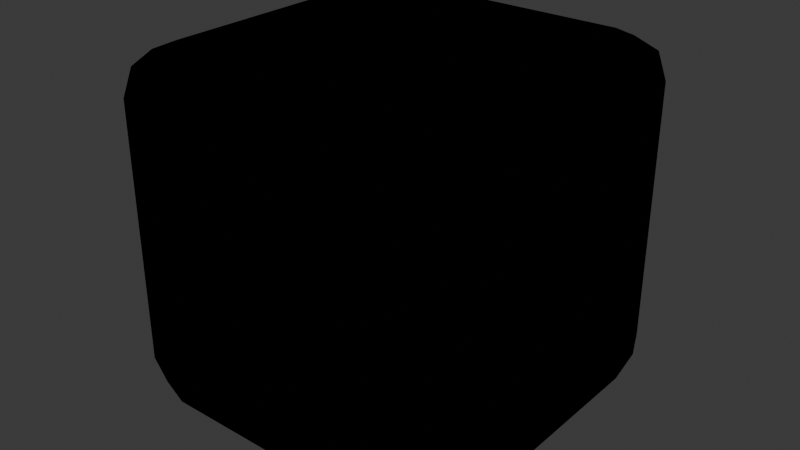 # Source: dado.blend  (saved by Blender 4.2.66; exported with 4.5.12 LTS)
import bpy
from mathutils import Matrix  # noqa: F401  (used for matrix-valued properties, if any)

bpy.ops.wm.read_factory_settings(use_empty=True)
scene = bpy.context.scene
scene.name = 'Scene'

# ---- collections
col_collection = bpy.data.collections.new('Collection'); scene.collection.children.link(col_collection)

# ---- materials (node trees are filled in below, after node groups)
mat_face = bpy.data.materials.new('Face')
mat_face.alpha_threshold = 0.0
mat_face.roughness = 0.5
mat_face.line_color = (0.0, 0.0, 0.0, 1.0)
mat_shadow = bpy.data.materials.new('Shadow')
mat_material = bpy.data.materials.new('Material')
mat_material.use_backface_culling = True
mat_material.use_backface_culling_shadow = True

# ---- material node trees
mat_face.use_nodes = True; mat_face.node_tree.nodes.clear()
_N = mat_face.node_tree.nodes; _L = mat_face.node_tree.links
n0 = _N.new('ShaderNodeOutputMaterial'); n0.name = 'Material Output'; n0.location = (300, 300)
n1 = _N.new('ShaderNodeBsdfPrincipled'); n1.name = 'Principled BSDF'; n1.location = (10, 300)
n1.inputs[0].default_value = (1.0, 1.0, 1.0, 1.0)
n1.inputs[3].default_value = 1.45
_L.new(n1.outputs[0], n0.inputs[0])
n0.is_active_output = True
mat_shadow.use_nodes = True; mat_shadow.node_tree.nodes.clear()
_N = mat_shadow.node_tree.nodes; _L = mat_shadow.node_tree.links
n0 = _N.new('ShaderNodeBsdfPrincipled'); n0.name = 'Principled BSDF'; n0.location = (10, 300)
n0.inputs[0].default_value = (0.5961, 0.5961, 0.5961, 1.0)
n1 = _N.new('ShaderNodeOutputMaterial'); n1.name = 'Material Output'; n1.location = (300, 300)
_L.new(n0.outputs[0], n1.inputs[0])
n1.is_active_output = True
mat_material.use_nodes = True; mat_material.node_tree.nodes.clear()
_N = mat_material.node_tree.nodes; _L = mat_material.node_tree.links
n0 = _N.new('ShaderNodeOutputMaterial'); n0.name = 'Material Output'; n0.location = (300, 300)
n1 = _N.new('ShaderNodeBackground'); n1.name = 'Background'; n1.location = (10, 300)
n1.inputs[0].default_value = (0.0, 0.0, 0.0, 1.0)
_L.new(n1.outputs[0], n0.inputs[0])
n0.is_active_output = True

# ---- world
world_world = bpy.data.worlds.new('World'); scene.world = world_world
world_world.use_nodes = True; world_world.node_tree.nodes.clear()
_N = world_world.node_tree.nodes; _L = world_world.node_tree.links
n0 = _N.new('ShaderNodeOutputWorld'); n0.name = 'World Output'; n0.location = (300, 300)
n1 = _N.new('ShaderNodeBackground'); n1.name = 'Background'; n1.location = (10, 300)
n1.inputs[0].default_value = (0.05088, 0.05088, 0.05088, 1.0)
_L.new(n1.outputs[0], n0.inputs[0])
n0.is_active_output = True
world_world.color = (0.05088, 0.05088, 0.05088)
world_world.sun_shadow_jitter_overblur = 0.0

# ---- meshes
me_cube = bpy.data.meshes.new('Cube')
me_cube.from_pydata([(0.756, 1.0, 0.756), (0.756, 0.756, 1.0), (1.0, 0.756, 0.756), (0.756, 0.9285, 0.9285), (0.8969, 0.8969, 0.8969), (0.9285, 0.756, 0.9285), (0.9285, 0.9285, 0.756), (0.756, 0.756, -1.0), (0.756, 1.0, -0.756), (1.0, 0.756, -0.756), (0.756, 0.9285, -0.9285), (0.8969, 0.8969, -0.8969), (0.9285, 0.9285, -0.756), (0.9285, 0.756, -0.9285), (1.0, -0.756, 0.756), (0.756, -0.756, 1.0), (0.756, -1.0, 0.756), (0.9285, -0.756, 0.9285), (0.8969, -0.8969, 0.8969), (0.756, -0.9285, 0.9285), (0.9285, -0.9285, 0.756), (1.0, -0.756, -0.756), (0.756, -1.0, -0.756), (0.756, -0.756, -1.0), (0.9285, -0.9285, -0.756), (0.8969, -0.8969, -0.8969), (0.756, -0.9285, -0.9285), (0.9285, -0.756, -0.9285), (-0.756, 1.0, 0.756), (-1.0, 0.756, 0.756), (-0.756, 0.756, 1.0), (-0.9285, 0.9285, 0.756), (-0.8969, 0.8969, 0.8969), (-0.9285, 0.756, 0.9285), (-0.756, 0.9285, 0.9285), (-1.0, 0.756, -0.756), (-0.756, 1.0, -0.756), (-0.756, 0.756, -1.0), (-0.9285, 0.9285, -0.756), (-0.8969, 0.8969, -0.8969), (-0.756, 0.9285, -0.9285), (-0.9285, 0.756, -0.9285), (-1.0, -0.756, 0.756), (-0.756, -1.0, 0.756), (-0.756, -0.756, 1.0), (-0.9285, -0.9285, 0.756), (-0.8969, -0.8969, 0.8969), (-0.756, -0.9285, 0.9285), (-0.9285, -0.756, 0.9285), (-0.756, -0.756, -1.0), (-0.756, -1.0, -0.756), (-1.0, -0.756, -0.756), (-0.756, -0.9285, -0.9285), (-0.8969, -0.8969, -0.8969), (-0.9285, -0.9285, -0.756), (-0.9285, -0.756, -0.9285)], [], [(37, 7, 23, 49), (51, 42, 29, 35), (22, 16, 43, 50), (1, 30, 44, 15), (9, 2, 14, 21), (0, 3, 4, 6), (1, 5, 4, 3), (2, 6, 4, 5), (7, 10, 11, 13), (8, 12, 11, 10), (9, 13, 11, 12), (14, 17, 18, 20), (15, 19, 18, 17), (16, 20, 18, 19), (21, 24, 25, 27), (22, 26, 25, 24), (23, 27, 25, 26), (28, 31, 32, 34), (29, 33, 32, 31), (30, 34, 32, 33), (35, 38, 39, 41), (36, 40, 39, 38), (37, 41, 39, 40), (42, 45, 46, 48), (43, 47, 46, 45), (44, 48, 46, 47), (49, 52, 53, 55), (50, 54, 53, 52), (51, 55, 53, 54), (37, 49, 55, 41), (41, 55, 51, 35), (7, 37, 40, 10), (10, 40, 36, 8), (2, 9, 12, 6), (6, 12, 8, 0), (50, 43, 45, 54), (54, 45, 42, 51), (16, 22, 24, 20), (20, 24, 21, 14), (28, 36, 38, 31), (31, 38, 35, 29), (15, 44, 47, 19), (19, 47, 43, 16), (1, 15, 17, 5), (5, 17, 14, 2), (49, 23, 26, 52), (52, 26, 22, 50), (44, 30, 33, 48), (48, 33, 29, 42), (30, 1, 3, 34), (34, 3, 0, 28), (23, 7, 13, 27), (27, 13, 9, 21), (36, 28, 0, 8)])
me_cube.polygons.foreach_set('use_smooth', [True] * 54)
me_cube.polygons.foreach_set('material_index', [0, 0, 0, 0, 0, 1, 1, 1, 1, 1, 1, 1, 1, 1, 1, 1, 1, 1, 1, 1, 1, 1, 1, 1, 1, 1, 1, 1, 1, 1, 1, 1, 1, 1, 1, 1, 1, 1, 1, 1, 1, 1, 1, 1, 1, 1, 1, 1, 1, 1, 1, 1, 1, 0])
_uv = me_cube.uv_layers.new(name='UVMap')
_uv.uv.foreach_set('vector', [0.1555, 0.5305, 0.3445, 0.5305, 0.3445, 0.7195, 0.1555, 0.7195, 0.4055, 0.03051, 0.5945, 0.03051, 0.5945, 0.2195, 0.4055, 0.2195, 0.4055, 0.7805, 0.5945, 0.7805, 0.5945, 0.9695, 0.4055, 0.9695, 0.6555, 0.5305, 0.8445, 0.5305, 0.8445, 0.7195, 0.6555, 0.7195, 0.4055, 0.5305, 0.5945, 0.5305, 0.5945, 0.7195, 0.4055, 0.7195, 0.5945, 0.4695, 0.625, 0.4695, 0.6207, 0.5, 0.5945, 0.5, 0.6555, 0.5305, 0.625, 0.5305, 0.6207, 0.5, 0.6555, 0.5, 0.5945, 0.5305, 0.5945, 0.5, 0.6207, 0.5, 0.625, 0.5305, 0.3445, 0.5305, 0.3445, 0.5, 0.375, 0.5043, 0.375, 0.5305, 0.4055, 0.4695, 0.4055, 0.5, 0.375, 0.5043, 0.375, 0.4695, 0.4055, 0.5305, 0.375, 0.5305, 0.375, 0.5043, 0.4055, 0.5, 0.5945, 0.7195, 0.625, 0.7195, 0.625, 0.7457, 0.5945, 0.75, 0.6555, 0.7195, 0.6555, 0.75, 0.625, 0.7457, 0.625, 0.7195, 0.5945, 0.7805, 0.5945, 0.75, 0.625, 0.7457, 0.625, 0.7805, 0.4055, 0.7195, 0.4055, 0.75, 0.3793, 0.75, 0.375, 0.7195, 0.4055, 0.7805, 0.375, 0.7805, 0.3793, 0.75, 0.4055, 0.75, 0.3445, 0.7195, 0.375, 0.7195, 0.3793, 0.75, 0.3445, 0.75, 0.5945, 0.2805, 0.5945, 0.25, 0.6121, 0.25, 0.625, 0.2805, 0.5945, 0.2195, 0.625, 0.2195, 0.625, 0.2371, 0.5945, 0.25, 0.8445, 0.5305, 0.8445, 0.5, 0.8621, 0.5, 0.875, 0.5305, 0.4055, 0.2195, 0.4055, 0.25, 0.3879, 0.25, 0.375, 0.2195, 0.4055, 0.2805, 0.375, 0.2805, 0.375, 0.2629, 0.4055, 0.25, 0.1555, 0.5305, 0.125, 0.5305, 0.125, 0.5129, 0.1555, 0.5, 0.5945, 0.03051, 0.5945, 0.0, 0.6121, 0.0, 0.625, 0.03051, 0.5945, 0.9695, 0.625, 0.9695, 0.625, 0.9871, 0.5945, 1.0, 0.8445, 0.7195, 0.875, 0.7195, 0.875, 0.7371, 0.8445, 0.75, 0.1555, 0.7195, 0.1555, 0.75, 0.1379, 0.75, 0.125, 0.7195, 0.4055, 0.9695, 0.4055, 1.0, 0.3879, 1.0, 0.375, 0.9695, 0.4055, 0.03051, 0.375, 0.03051, 0.375, 0.01289, 0.4055, 0.0, 0.1555, 0.5305, 0.1555, 0.7195, 0.125, 0.7195, 0.125, 0.5305, 0.375, 0.2195, 0.375, 0.03051, 0.4055, 0.03051, 0.4055, 0.2195, 0.3445, 0.5305, 0.1555, 0.5305, 0.1555, 0.5, 0.3445, 0.5, 0.375, 0.4695, 0.375, 0.2805, 0.4055, 0.2805, 0.4055, 0.4695, 0.5945, 0.5305, 0.4055, 0.5305, 0.4055, 0.5, 0.5945, 0.5, 0.5945, 0.5, 0.4055, 0.5, 0.4055, 0.4695, 0.5945, 0.4695, 0.4055, 0.9695, 0.5945, 0.9695, 0.5945, 1.0, 0.4055, 1.0, 0.4055, 0.0, 0.5945, 0.0, 0.5945, 0.03051, 0.4055, 0.03051, 0.5945, 0.7805, 0.4055, 0.7805, 0.4055, 0.75, 0.5945, 0.75, 0.5945, 0.75, 0.4055, 0.75, 0.4055, 0.7195, 0.5945, 0.7195, 0.5945, 0.2805, 0.4055, 0.2805, 0.4055, 0.25, 0.5945, 0.25, 0.5945, 0.25, 0.4055, 0.25, 0.4055, 0.2195, 0.5945, 0.2195, 0.6555, 0.7195, 0.8445, 0.7195, 0.8445, 0.75, 0.6555, 0.75, 0.625, 0.7805, 0.625, 0.9695, 0.5945, 0.9695, 0.5945, 0.7805, 0.6555, 0.5305, 0.6555, 0.7195, 0.625, 0.7195, 0.625, 0.5305, 0.625, 0.5305, 0.625, 0.7195, 0.5945, 0.7195, 0.5945, 0.5305, 0.1555, 0.7195, 0.3445, 0.7195, 0.3445, 0.75, 0.1555, 0.75, 0.375, 0.9695, 0.375, 0.7805, 0.4055, 0.7805, 0.4055, 0.9695, 0.8445, 0.7195, 0.8445, 0.5305, 0.875, 0.5305, 0.875, 0.7195, 0.625, 0.03051, 0.625, 0.2195, 0.5945, 0.2195, 0.5945, 0.03051, 0.8445, 0.5305, 0.6555, 0.5305, 0.6555, 0.5, 0.8445, 0.5, 0.625, 0.2805, 0.625, 0.4695, 0.5945, 0.4695, 0.5945, 0.2805, 0.3445, 0.7195, 0.3445, 0.5305, 0.375, 0.5305, 0.375, 0.7195, 0.375, 0.7195, 0.375, 0.5305, 0.4055, 0.5305, 0.4055, 0.7195, 0.4055, 0.2805, 0.5945, 0.2805, 0.5945, 0.4695, 0.4055, 0.4695])
me_cube.materials.append(mat_face)
me_cube.materials.append(mat_shadow)
me_cube.materials.append(mat_material)
me_cube.use_mirror_vertex_groups = False
me_cube.update()

# ---- objects
ob_cube = bpy.data.objects.new('Cube', me_cube)

# ---- transforms, parenting, visibility, modifiers, constraints
ob_cube.location = (0.0, 0.0, 0.0)
ob_cube.lock_rotations_4d = False
ob_cube.empty_display_type = 'ARROWS'
ob_cube.lineart.crease_threshold = 0.0
_m = ob_cube.modifiers.new('Solidify', 'SOLIDIFY')
_m.thickness = 0.06
_m.offset = 1.0
_m.material_offset = 3
_m.material_offset_rim = 3
_m.use_flip_normals = True

# ---- collection membership
col_collection.objects.link(ob_cube)

# ---- scene / render settings (as saved in the file)
scene.frame_start = 1; scene.frame_end = 250; scene.frame_set(1)
scene.render.engine = 'BLENDER_EEVEE_NEXT'
bpy.context.view_layer.update()

# ---- added for rendering (the .blend has no active camera and no usable light): camera, sun
cam_auto = bpy.data.cameras.new('AutoCamera')
cam_auto.lens = 50.0
cam_auto.sensor_width = 36.0
cam_auto.clip_end = 1000.0
ob_auto_camera = bpy.data.objects.new('AutoCamera', cam_auto)
scene.collection.objects.link(ob_auto_camera)
ob_auto_camera.location = (3.39109, -4.0693, 2.71287)
ob_auto_camera.rotation_euler = (1.09748, -7.21219e-08, 0.694738)
scene.camera = ob_auto_camera
light_auto_sun = bpy.data.lights.new('AutoSun', 'SUN')
light_auto_sun.energy = 3.0
light_auto_sun.angle = 0.0523599
ob_auto_sun = bpy.data.objects.new('AutoSun', light_auto_sun)
scene.collection.objects.link(ob_auto_sun)
ob_auto_sun.rotation_euler = (0.872665, 0.174533, 0.523599)
bpy.context.view_layer.update()
